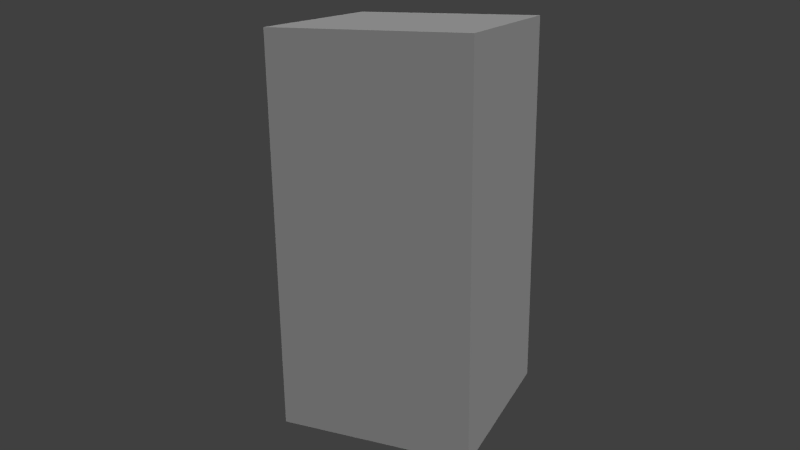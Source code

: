 # Source: new_wall.blend  (saved by Blender 2.72.0; exported with 4.5.12 LTS)
import bpy
from mathutils import Matrix  # noqa: F401  (used for matrix-valued properties, if any)

bpy.ops.wm.read_factory_settings(use_empty=True)
scene = bpy.context.scene
scene.name = 'Scene'

# ---- collections
col_collection_1 = bpy.data.collections.new('Collection 1'); scene.collection.children.link(col_collection_1)
col_collection_2 = bpy.data.collections.new('Collection 2'); scene.collection.children.link(col_collection_2)
col_collection_2.hide_render = True
col_collection_2.hide_viewport = True

# ---- materials (node trees are filled in below, after node groups)
mat_material_001 = bpy.data.materials.new('Material.001')
mat_material_001.alpha_threshold = 0.0
mat_material_001.use_transparent_shadow = False
mat_material_001.roughness = 0.5

# ---- material node trees

# ---- world
world_world = bpy.data.worlds.new('World'); scene.world = world_world
world_world.color = (0.05088, 0.05088, 0.05088)
world_world.use_sun_shadow = False
world_world.sun_shadow_jitter_overblur = 0.0
world_world.cycles.sampling_method = 'MANUAL'
world_world.cycles.sample_map_resolution = 256

# ---- cameras
cam_camera = bpy.data.cameras.new('Camera')
cam_camera.clip_end = 100.0
cam_camera.lens = 35.0
cam_camera.sensor_width = 32.0
cam_camera.sensor_height = 18.0
cam_camera.ortho_scale = 7.314
cam_camera.dof.focus_distance = 0.0
cam_camera.dof.aperture_fstop = 128.0

# ---- lights
light_lamp_001 = bpy.data.lights.new('Lamp.001', 'SUN')
light_lamp_001.transmission_factor = 0.0
light_lamp_001.cutoff_distance = 30.0
light_lamp_001.angle = 0.1993
light_lamp_001.energy = 1.0
light_lamp_001.shadow_buffer_clip_start = 1.001
light_lamp_001.shadow_soft_size = 0.1
light_lamp_001.shadow_cascade_max_distance = 1000.0
light_lamp_001.cycles.use_multiple_importance_sampling = False
light_lamp = bpy.data.lights.new('Lamp', 'SUN')
light_lamp.transmission_factor = 0.0
light_lamp.cutoff_distance = 30.0
light_lamp.angle = 0.1993
light_lamp.energy = 1.0
light_lamp.shadow_buffer_clip_start = 1.001
light_lamp.shadow_soft_size = 0.1
light_lamp.shadow_cascade_max_distance = 1000.0
light_lamp.cycles.use_multiple_importance_sampling = False

# ---- meshes
me_plane_003 = bpy.data.meshes.new('Plane.003')
me_plane_003.from_pydata([(-1.0, -1.0, 0.0), (1.0, -1.0, 0.0), (-1.0, 1.0, 0.0), (1.0, 1.0, 0.0), (1.0, 1.0, 4.0), (-1.0, 1.0, 4.0), (1.0, -1.0, 4.0), (-1.0, -1.0, 4.0), (-1.0, 1.0, 0.0), (-1.0, -1.0, 0.0), (-1.0, 1.0, 2.667), (-1.0, -1.0, 2.667), (-1.0, 1.0, 4.0), (-1.0, -1.0, 4.0), (1.0, 1.0, -1.192e-07), (-1.0, 1.0, 1.192e-07), (1.0, 1.0, 2.667), (-1.0, 1.0, 2.667), (1.0, 1.0, 4.0), (-1.0, 1.0, 4.0), (-1.0, -1.0, -1.192e-07), (1.0, -1.0, 1.192e-07), (-1.0, -1.0, 2.667), (1.0, -1.0, 2.667), (-1.0, -1.0, 4.0), (1.0, -1.0, 4.0), (1.0, -1.0, 0.0), (1.0, 1.0, 0.0), (1.0, -1.0, 2.667), (1.0, 1.0, 2.667), (1.0, -1.0, 4.0), (1.0, 1.0, 4.0), (-1.0, 1.0, 1.333), (-1.0, -1.0, 1.333), (1.0, -1.0, 1.333), (1.0, 1.0, 1.333), (1.0, 1.0, 1.333), (-1.0, 1.0, 1.333), (-1.0, -1.0, 1.333), (1.0, -1.0, 1.333)], [], [(0, 1, 3, 2), (4, 5, 7, 6), (32, 33, 11, 10), (10, 11, 13, 12), (36, 37, 17, 16), (16, 17, 19, 18), (38, 39, 23, 22), (22, 23, 25, 24), (34, 35, 29, 28), (28, 29, 31, 30), (8, 9, 33, 32), (26, 27, 35, 34), (14, 15, 37, 36), (20, 21, 39, 38)])
me_plane_003.polygons.foreach_set('use_smooth', [0, 0, 1, 1, 1, 1, 1, 1, 1, 1, 1, 1, 1, 1])
_uv = me_plane_003.uv_layers.new(name='UVMap')
_uv.uv.foreach_set('vector', [0.0, 0.0, 1.0, 0.0, 1.0, 0.375, 0.0, 0.375, 1.0, 1.0, 0.0, 1.0, 1.261e-07, 0.625, 1.0, 0.625, 0.0, 0.375, 1.0, 0.375, 1.0, 0.625, 0.0, 0.625, 0.0, 0.375, 1.0, 0.375, 1.0, 0.625, 0.0, 0.625, 1.051e-07, 0.375, 1.0, 0.375, 1.0, 0.625, 0.0, 0.625, 0.0, 0.375, 1.0, 0.375, 1.0, 0.625, 0.0, 0.625, 1.262e-07, 0.375, 1.0, 0.375, 1.0, 0.625, 0.0, 0.625, 0.0, 0.375, 1.0, 0.375, 1.0, 0.625, 0.0, 0.625, 0.0, 0.375, 1.0, 0.375, 1.0, 0.625, 0.0, 0.625, 0.0, 0.375, 1.0, 0.375, 1.0, 0.625, 0.0, 0.625, 0.0, 0.375, 1.0, 0.375, 1.0, 0.625, 0.0, 0.625, 0.0, 0.375, 1.0, 0.375, 1.0, 0.625, 0.0, 0.625, 1.051e-07, 0.375, 1.0, 0.375, 1.0, 0.625, 0.0, 0.625, 0.0, 0.375, 1.0, 0.375, 1.0, 0.625, 0.0, 0.625])
me_plane_003.materials.append(mat_material_001)
me_plane_003.use_remesh_preserve_volume = False
me_plane_003.use_remesh_preserve_attributes = False
me_plane_003.use_mirror_vertex_groups = False
me_plane_003.update()
me_cube_cube_material = bpy.data.meshes.new('Cube_Cube_Material')
me_cube_cube_material.from_pydata([(-1.088, 4.023, 0.0), (-1.0, 4.023, 1.0), (-1e-06, 4.023, 1.023), (0.0, 1.023, 1.227), (-1.0, 1.023, 1.0), (-1.0, 0.02256, 1.0), (1.103, 4.023, 1e-06), (1.0, 4.023, 1.0), (1.0, 3.023, 1.0), (1.193, 0.02256, 0.0), (1.0, 0.02256, 1.0), (0.0, 0.02256, 1.046), (0.0, 1.023, -1.144), (1.0, 1.023, -1.0), (1.0, 0.02256, -1.0), (-1.112, 3.023, 0.0), (-1.0, 3.023, 1.0), (-1.0, 2.023, 1.0), (0.0, 2.023, 1.181), (0.8404, 2.023, 0.0), (1.0, 2.023, 1.0), (1.0, 1.023, 1.0), (1.0, 3.023, -1.0), (1.0, 2.023, -1.0), (0.0, 2.023, -1.106), (-0.9012, 2.023, 0.0), (1.0, 1.023, 0.0), (-1.116, 0.02256, 0.0), (1.0, 3.023, 0.0), (0.0, 3.023, 1.119), (1.0, 4.023, -1.0), (0.0, 3.023, -0.9387), (0.0, 4.023, 0.0), (0.0, 0.02256, 0.0), (0.0, 0.02256, -1.049), (-1.0, 0.02256, -1.0), (-1.0, 3.023, -1.0), (-1.0, 2.023, -1.0), (-1.0, 4.023, -1.0), (0.0, 4.023, -1.0), (-1.0, 1.023, -1.0), (-1.0, 1.023, 0.0)], [], [(0, 1, 2), (3, 4, 5), (6, 7, 8), (9, 10, 11), (12, 13, 14), (15, 16, 1), (16, 17, 18), (19, 20, 21), (22, 23, 24), (4, 17, 25), (17, 4, 3), (23, 13, 12), (9, 26, 21), (27, 5, 4), (19, 28, 8), (17, 16, 15), (1, 16, 29), (30, 22, 31), (6, 32, 2), (3, 11, 10), (27, 33, 11), (12, 34, 35), (8, 29, 18), (36, 31, 24), (20, 18, 3), (37, 24, 12), (7, 2, 29), (38, 39, 31), (38, 0, 39), (22, 30, 6), (34, 14, 9), (15, 0, 38), (13, 23, 19), (40, 41, 25), (13, 26, 9), (27, 41, 40), (22, 28, 19), (37, 25, 15), (39, 32, 6), (34, 33, 27), (32, 0, 2), (11, 3, 5), (28, 6, 8), (33, 9, 11), (34, 12, 14), (0, 15, 1), (29, 16, 18), (26, 19, 21), (31, 22, 24), (41, 4, 25), (18, 17, 3), (24, 23, 12), (10, 9, 21), (41, 27, 4), (20, 19, 8), (25, 17, 15), (2, 1, 29), (39, 30, 31), (7, 6, 2), (21, 3, 10), (5, 27, 11), (40, 12, 35), (20, 8, 18), (37, 36, 24), (21, 20, 3), (40, 37, 12), (8, 7, 29), (36, 38, 31), (39, 0, 32), (28, 22, 6), (33, 34, 9), (36, 15, 38), (26, 13, 19), (37, 40, 25), (14, 13, 9), (35, 27, 40), (23, 22, 19), (36, 37, 15), (30, 39, 6), (35, 34, 27)])
me_cube_cube_material.polygons.foreach_set('use_smooth', [True] * 80)
_uv = me_cube_cube_material.uv_layers.new(name='UVMap')
_uv.uv.foreach_set('vector', [1.0, 0.0, 1.0, 1.0, 0.0, 1.0, 0.0, 1.0, 0.0, 0.0, 1.0, 0.0, 0.0, 1.0, 0.0, 0.0, 1.0, 0.0, 0.0, 0.0, 1.0, 0.0, 1.0, 1.0, 0.0, 1.0, 0.0, 0.0, 1.0, 0.0, 1.0, 0.0, 1.0, 1.0, 0.0, 1.0, 0.0, 0.0, 1.0, 0.0, 1.0, 1.0, 0.0, 1.0, 0.0, 0.0, 1.0, 0.0, 0.0, 0.0, 1.0, 0.0, 1.0, 1.0, 1.0, 1.0, 0.0, 1.0, 0.0, 0.0, 0.0, 0.0, 1.0, 0.0, 1.0, 1.0, 0.0, 0.0, 1.0, 0.0, 1.0, 1.0, 1.0, 1.0, 0.0, 1.0, 0.0, 0.0, 1.0, 0.0, 1.0, 1.0, 0.0, 1.0, 1.0, 1.0, 0.0, 1.0, 0.0, 0.0, 1.0, 1.0, 0.0, 1.0, 0.0, 0.0, 0.0, 0.0, 1.0, 0.0, 1.0, 1.0, 0.0, 0.0, 1.0, 0.0, 1.0, 1.0, 0.0, 0.0, 1.0, 0.0, 1.0, 1.0, 0.0, 0.0, 1.0, 0.0, 1.0, 1.0, 0.0, 1.0, 0.0, 0.0, 1.0, 0.0, 0.0, 0.0, 1.0, 0.0, 1.0, 1.0, 0.0, 1.0, 0.0, 0.0, 1.0, 0.0, 0.0, 1.0, 0.0, 0.0, 1.0, 0.0, 0.0, 1.0, 0.0, 0.0, 1.0, 0.0, 0.0, 1.0, 0.0, 0.0, 1.0, 0.0, 0.0, 1.0, 0.0, 0.0, 1.0, 0.0, 0.0, 1.0, 0.0, 0.0, 1.0, 0.0, 1.0, 0.0, 1.0, 1.0, 0.0, 0.0, 1.0, 1.0, 0.0, 1.0, 0.0, 0.0, 0.0, 1.0, 0.0, 0.0, 1.0, 0.0, 1.0, 1.0, 0.0, 1.0, 0.0, 0.0, 1.0, 1.0, 0.0, 1.0, 0.0, 0.0, 1.0, 0.0, 1.0, 1.0, 0.0, 1.0, 0.0, 1.0, 0.0, 0.0, 1.0, 0.0, 1.0, 1.0, 0.0, 1.0, 0.0, 0.0, 0.0, 1.0, 0.0, 0.0, 1.0, 0.0, 1.0, 0.0, 1.0, 1.0, 0.0, 1.0, 1.0, 0.0, 1.0, 1.0, 0.0, 1.0, 0.0, 0.0, 1.0, 0.0, 1.0, 1.0, 0.0, 0.0, 1.0, 0.0, 0.0, 1.0, 1.0, 1.0, 0.0, 1.0, 1.0, 0.0, 1.0, 1.0, 0.0, 1.0, 1.0, 0.0, 0.0, 1.0, 0.0, 0.0, 1.0, 1.0, 1.0, 1.0, 0.0, 1.0, 1.0, 0.0, 0.0, 0.0, 1.0, 0.0, 0.0, 1.0, 0.0, 1.0, 0.0, 0.0, 1.0, 1.0, 1.0, 1.0, 0.0, 1.0, 1.0, 0.0, 0.0, 1.0, 0.0, 0.0, 1.0, 1.0, 1.0, 0.0, 1.0, 1.0, 0.0, 0.0, 0.0, 1.0, 0.0, 0.0, 1.0, 1.0, 0.0, 1.0, 0.0, 0.0, 1.0, 1.0, 1.0, 0.0, 1.0, 1.0, 0.0, 0.0, 0.0, 0.0, 1.0, 0.0, 0.0, 1.0, 1.0, 0.0, 1.0, 1.0, 0.0, 0.0, 1.0, 0.0, 1.0, 1.0, 0.0, 0.0, 0.0, 1.0, 0.0, 0.0, 1.0, 1.0, 0.0, 1.0, 0.0, 0.0, 1.0, 1.0, 0.0, 1.0, 0.0, 0.0, 1.0, 1.0, 0.0, 1.0, 0.0, 0.0, 1.0, 1.0, 1.0, 1.0, 0.0, 1.0, 1.0, 0.0, 0.0, 1.0, 0.0, 0.0, 1.0, 1.0, 1.0, 1.0, 0.0, 1.0, 1.0, 0.0, 1.0, 1.0, 0.0, 1.0, 1.0, 0.0, 1.0, 1.0, 0.0, 1.0, 1.0, 0.0, 1.0, 1.0, 0.0, 1.0, 1.0, 0.0, 1.0, 1.0, 0.0, 1.0, 1.0, 0.0, 1.0, 1.0, 0.0, 1.0, 1.0, 0.0, 0.0, 0.0, 1.0, 1.0, 0.0, 1.0, 1.0, 0.0, 1.0, 1.0, 0.0, 0.0, 1.0, 1.0, 0.0, 1.0, 1.0, 0.0, 1.0, 0.0, 1.0, 1.0, 0.0, 0.0, 1.0, 0.0, 1.0, 1.0, 0.0, 0.0, 0.0, 0.0, 1.0, 0.0, 0.0, 1.0, 1.0, 1.0, 0.0, 1.0, 1.0, 0.0, 1.0, 0.0, 1.0, 1.0, 0.0, 0.0, 1.0, 1.0, 0.0, 1.0, 1.0, 0.0, 0.0, 0.0, 1.0, 0.0, 0.0, 1.0, 0.0, 0.0, 1.0, 0.0, 0.0, 1.0, 0.0, 1.0, 0.0, 0.0, 1.0, 1.0])
me_cube_cube_material.use_remesh_preserve_volume = False
me_cube_cube_material.use_remesh_preserve_attributes = False
me_cube_cube_material.use_mirror_vertex_groups = False
me_cube_cube_material.update()

# ---- objects
ob_plane_004 = bpy.data.objects.new('Plane.004', me_plane_003)
ob_lamp_001 = bpy.data.objects.new('Lamp.001', light_lamp_001)
ob_lamp = bpy.data.objects.new('Lamp', light_lamp)
ob_camera = bpy.data.objects.new('Camera', cam_camera)
ob_cube_cube_material = bpy.data.objects.new('Cube_Cube_Material', me_cube_cube_material)

# ---- transforms, parenting, visibility, modifiers, constraints
ob_plane_004.location = (0.0, 0.0, 0.0)
ob_plane_004.lineart.crease_threshold = 0.0
ob_lamp_001.location = (-8.755, 6.417, -8.353)
ob_lamp_001.rotation_euler = (2.832, 0.8088, 5.14)
ob_lamp_001.lock_rotations_4d = False
ob_lamp_001.empty_display_type = 'ARROWS'
ob_lamp_001.color = (0.0, 0.0, 0.0, 0.0)
ob_lamp_001.lineart.crease_threshold = 0.0
ob_lamp.location = (5.905, -5.494, 6.019)
ob_lamp.rotation_euler = (0.6503, 0.05522, 0.7617)
ob_lamp.lock_rotations_4d = False
ob_lamp.empty_display_type = 'ARROWS'
ob_lamp.color = (0.0, 0.0, 0.0, 0.0)
ob_lamp.lineart.crease_threshold = 0.0
ob_camera.location = (3.381, -7.834, 4.672)
ob_camera.rotation_euler = (1.263, 0.0114, 0.4174)
ob_camera.lock_rotations_4d = False
ob_camera.empty_display_type = 'ARROWS'
ob_camera.color = (0.0, 0.0, 0.0, 0.0)
ob_camera.display_type = 'WIRE'
ob_camera.lineart.crease_threshold = 0.0
ob_cube_cube_material.location = (3.0, 0.0, 0.0)
ob_cube_cube_material.rotation_euler = (1.571, -0.0, 0.0)
ob_cube_cube_material.lineart.crease_threshold = 0.0

# ---- collection membership
col_collection_1.objects.link(ob_plane_004)
col_collection_1.objects.link(ob_lamp_001)
col_collection_1.objects.link(ob_lamp)
col_collection_1.objects.link(ob_camera)
col_collection_2.objects.link(ob_cube_cube_material)

# ---- scene / render settings (as saved in the file)
scene.camera = ob_camera
scene.frame_start = 1; scene.frame_end = 250; scene.frame_set(1)
scene.render.engine = 'BLENDER_EEVEE_NEXT'
scene.render.resolution_percentage = 50
scene.render.dither_intensity = 0.0
scene.cycles.use_denoising = False
scene.cycles.samples = 10
scene.cycles.sampling_pattern = 'TABULATED_SOBOL'
scene.cycles.light_sampling_threshold = 0.0
scene.cycles.use_adaptive_sampling = False
scene.cycles.use_light_tree = False
scene.cycles.blur_glossy = 0.0
scene.cycles.pixel_filter_type = 'GAUSSIAN'
scene.cycles.sample_clamp_indirect = 0.0
scene.view_settings.view_transform = 'Standard'
bpy.context.view_layer.update()
